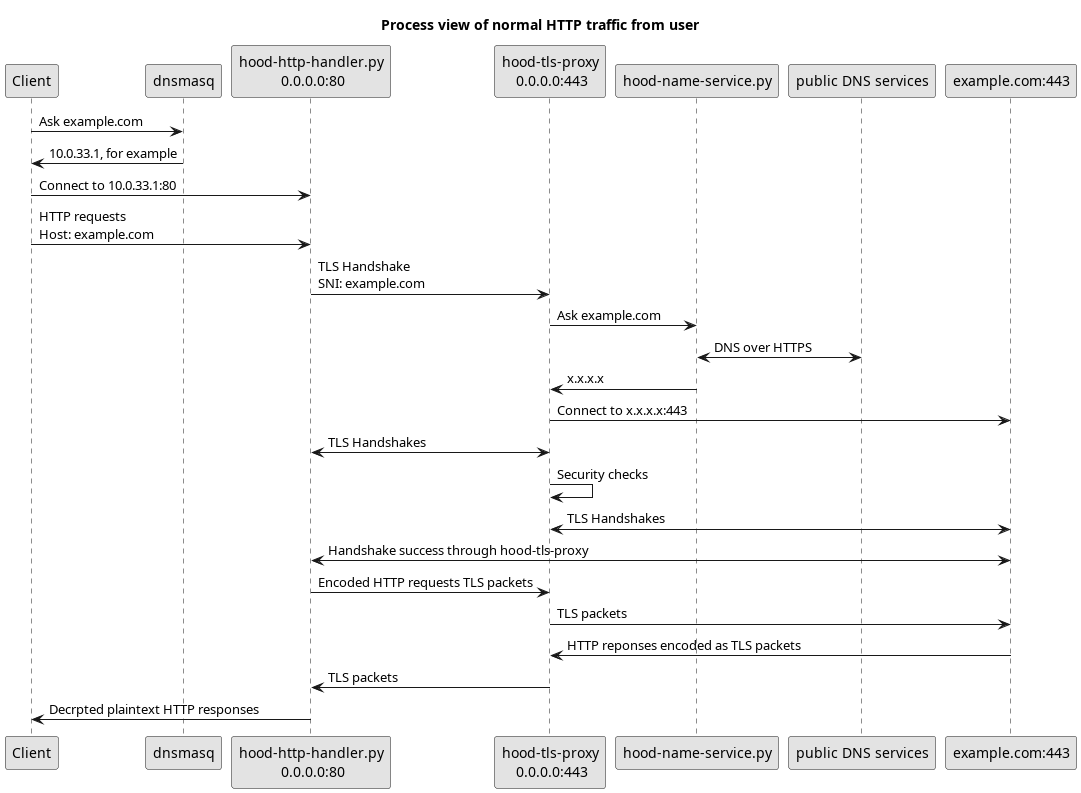

The diagram above was rendered by PlantUML. Its source (embedded in the PNG):
@startuml

skinparam monochrome true
skinparam shadowing false
skinparam defaultFontName Arial
skinparam componentStyle rectangle

title Process view of normal HTTP traffic from user

participant "Client" as CLIENT
participant "dnsmasq" as DNSLAN
participant "hood-http-handler.py\n 0.0.0.0:80" as HOODHTTP
participant "hood-tls-proxy\n 0.0.0.0:443" as HOODTLS
participant "hood-name-service.py" as HOODNAME
participant "public DNS services" as PUBDNS
participant "example.com:443" as HTTP

CLIENT -> DNSLAN: Ask example.com
DNSLAN -> CLIENT: 10.0.33.1, for example
CLIENT -> HOODHTTP: Connect to 10.0.33.1:80
CLIENT -> HOODHTTP: HTTP requests\nHost: example.com
HOODHTTP -> HOODTLS: TLS Handshake\nSNI: example.com
HOODTLS -> HOODNAME: Ask example.com
HOODNAME <-> PUBDNS: DNS over HTTPS
HOODNAME -> HOODTLS: x.x.x.x
HOODTLS -> HTTP: Connect to x.x.x.x:443
HOODTLS <-> HOODHTTP: TLS Handshakes
HOODTLS -> HOODTLS: Security checks
HOODTLS <-> HTTP: TLS Handshakes
HOODHTTP <-> HTTP: Handshake success through hood-tls-proxy
HOODHTTP -> HOODTLS: Encoded HTTP requests TLS packets
HOODTLS -> HTTP: TLS packets
HTTP -> HOODTLS: HTTP reponses encoded as TLS packets
HOODTLS -> HOODHTTP: TLS packets
HOODHTTP -> CLIENT: Decrpted plaintext HTTP responses


@enduml